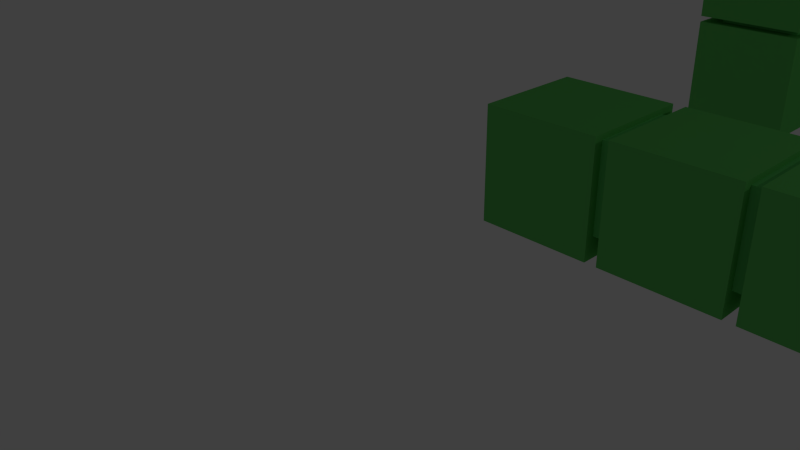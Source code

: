 # Source: 9.blend  (saved by Blender 2.74.0; exported with 4.5.12 LTS)
import bpy
from mathutils import Matrix  # noqa: F401  (used for matrix-valued properties, if any)

bpy.ops.wm.read_factory_settings(use_empty=True)
scene = bpy.context.scene
scene.name = 'Scene'

# ---- collections
col_collection_1 = bpy.data.collections.new('Collection 1'); scene.collection.children.link(col_collection_1)

# ---- materials (node trees are filled in below, after node groups)
mat_17_001 = bpy.data.materials.new('17.001')
mat_17_001.alpha_threshold = 0.0
mat_17_001.use_transparent_shadow = False
mat_17_001.diffuse_color = (0.1293, 0.5705, 0.126, 1.0)
mat_17_001.roughness = 0.5
mat_17_001.line_color = (0.0, 0.0, 0.0, 1.0)
mat_17_004 = bpy.data.materials.new('17.004')
mat_17_004.alpha_threshold = 0.0
mat_17_004.use_transparent_shadow = False
mat_17_004.diffuse_color = (0.1498, 0.686, 0.1747, 1.0)
mat_17_004.roughness = 0.5
mat_17_004.line_color = (0.0, 0.0, 0.0, 1.0)
mat_17_002 = bpy.data.materials.new('17.002')
mat_17_002.alpha_threshold = 0.0
mat_17_002.use_transparent_shadow = False
mat_17_002.diffuse_color = (0.1448, 0.6619, 0.1688, 1.0)
mat_17_002.roughness = 0.5
mat_17_002.line_color = (0.0, 0.0, 0.0, 1.0)
mat_17_003 = bpy.data.materials.new('17.003')
mat_17_003.alpha_threshold = 0.0
mat_17_003.use_transparent_shadow = False
mat_17_003.diffuse_color = (0.1376, 0.6267, 0.1603, 1.0)
mat_17_003.roughness = 0.5
mat_17_003.line_color = (0.0, 0.0, 0.0, 1.0)
mat_17 = bpy.data.materials.new('17')
mat_17.alpha_threshold = 0.0
mat_17.use_transparent_shadow = False
mat_17.diffuse_color = (0.1424, 0.65, 0.166, 1.0)
mat_17.roughness = 0.5
mat_17.line_color = (0.0, 0.0, 0.0, 1.0)

# ---- material node trees

# ---- world
world_world = bpy.data.worlds.new('World'); scene.world = world_world
world_world.color = (0.05088, 0.05088, 0.05088)
world_world.use_sun_shadow = False
world_world.sun_shadow_jitter_overblur = 0.0
world_world.cycles.sampling_method = 'MANUAL'
world_world.cycles.sample_map_resolution = 256

# ---- cameras
cam_camera = bpy.data.cameras.new('Camera')
cam_camera.clip_end = 100.0
cam_camera.lens = 35.0
cam_camera.sensor_width = 32.0
cam_camera.sensor_height = 18.0
cam_camera.ortho_scale = 7.314
cam_camera.dof.focus_distance = 0.0
cam_camera.dof.aperture_fstop = 128.0

# ---- lights
light_lamp = bpy.data.lights.new('Lamp', 'POINT')
light_lamp.transmission_factor = 0.0
light_lamp.cutoff_distance = 30.0
light_lamp.energy = 100.0
light_lamp.shadow_buffer_clip_start = 1.001
light_lamp.shadow_soft_size = 0.1
light_lamp.shadow_maximum_resolution = 0.006
light_lamp.use_absolute_resolution = True
light_lamp.cycles.use_multiple_importance_sampling = False

# ---- meshes
me_cube_051 = bpy.data.meshes.new('Cube.051')
me_cube_051.from_pydata([(-2.587, 4.402, -4.249), (-2.587, 2.402, -4.249), (-4.587, 2.402, -4.249), (-4.587, 4.402, -4.249), (-2.587, 4.402, -2.249), (-2.587, 2.402, -2.249), (-4.587, 2.402, -2.249), (-4.587, 4.402, -2.249), (-2.721, 4.211, -3.064), (-2.721, 2.685, -3.064), (-4.246, 2.685, -3.064), (-4.246, 4.211, -3.064), (-2.721, 4.211, -1.539), (-2.721, 2.685, -1.539), (-4.246, 2.685, -1.539), (-4.246, 4.211, -1.539), (-2.587, 4.402, -2.133), (-2.587, 2.402, -2.133), (-4.587, 2.402, -2.133), (-4.587, 4.402, -2.133), (-2.587, 4.402, -0.1326), (-2.587, 2.402, -0.1326), (-4.587, 2.402, -0.1326), (-4.587, 4.402, -0.1326), (-2.713, 4.028, -0.7656), (-2.713, 2.503, -0.7656), (-4.239, 2.503, -0.7656), (-4.239, 4.028, -0.7656), (-2.713, 4.028, 0.7599), (-2.713, 2.503, 0.7599), (-4.239, 2.503, 0.7599), (-4.239, 4.028, 0.7599), (-2.587, 4.402, -0.0105), (-2.587, 2.402, -0.0105), (-4.587, 2.402, -0.0105), (-4.587, 4.402, -0.0105), (-2.587, 4.402, 1.989), (-2.587, 2.402, 1.989), (-4.587, 2.402, 1.989), (-4.587, 4.402, 1.989), (-2.784, 3.983, 1.159), (-2.784, 2.457, 1.159), (-4.309, 2.457, 1.159), (-4.309, 3.983, 1.159), (-2.784, 3.983, 2.684), (-2.784, 2.457, 2.684), (-4.309, 2.457, 2.684), (-4.309, 3.983, 2.684), (-2.587, 4.402, 2.111), (-2.587, 2.402, 2.111), (-4.587, 2.402, 2.111), (-4.587, 4.402, 2.111), (-2.587, 4.402, 4.111), (-2.587, 2.402, 4.111), (-4.587, 2.402, 4.111), (-4.587, 4.402, 4.111), (-1.672, 4.111, 2.391), (-1.672, 2.586, 2.391), (-3.197, 2.586, 2.391), (-3.197, 4.111, 2.391), (-1.672, 4.111, 3.916), (-1.672, 2.586, 3.916), (-3.197, 2.586, 3.916), (-3.197, 4.111, 3.916), (-0.1738, 4.402, 2.111), (-0.1738, 2.402, 2.111), (-2.174, 2.402, 2.111), (-2.174, 4.402, 2.111), (-0.1738, 4.402, 4.111), (-0.1738, 2.402, 4.111), (-2.174, 2.402, 4.111), (-2.174, 4.402, 4.111), (2.063, 4.402, 2.111), (2.063, 2.402, 2.111), (0.0631, 2.402, 2.111), (0.0631, 4.402, 2.111), (2.063, 4.402, 4.111), (2.063, 2.402, 4.111), (0.0631, 2.402, 4.111), (0.0631, 4.402, 4.111), (4.309, 4.35, -4.321), (4.309, 2.35, -4.321), (2.309, 2.35, -4.321), (2.309, 4.35, -4.321), (4.309, 4.35, -2.321), (4.309, 2.35, -2.321), (2.309, 2.35, -2.321), (2.309, 4.35, -2.321), (4.309, 2.146, -4.321), (4.309, 0.1458, -4.321), (2.309, 0.1458, -4.321), (2.309, 2.146, -4.321), (4.309, 2.146, -2.321), (4.309, 0.1458, -2.321), (2.309, 0.1458, -2.321), (2.309, 2.146, -2.321), (4.137, 2.708, -4.023), (4.137, 1.182, -4.023), (2.612, 1.182, -4.023), (2.612, 2.708, -4.023), (4.137, 2.708, -2.498), (4.137, 1.182, -2.498), (2.612, 1.182, -2.498), (2.612, 2.708, -2.498), (4.137, 0.478, -4.023), (4.137, -1.047, -4.023), (2.612, -1.047, -4.023), (2.612, 0.478, -4.023), (4.137, 0.478, -2.498), (4.137, -1.047, -2.498), (2.612, -1.047, -2.498), (2.612, 0.478, -2.498), (4.309, -0.06198, -4.321), (4.309, -2.062, -4.321), (2.309, -2.062, -4.321), (2.309, -0.06198, -4.321), (4.309, -0.06198, -2.321), (4.309, -2.062, -2.321), (2.309, -2.062, -2.321), (2.309, -0.06198, -2.321), (4.28, 4.402, 2.111), (4.28, 2.402, 2.111), (2.28, 2.402, 2.111), (2.28, 4.402, 2.111), (4.28, 4.402, 4.111), (4.28, 2.402, 4.111), (2.28, 2.402, 4.111), (2.28, 4.402, 4.111), (4.137, -1.7, -4.023), (4.137, -3.225, -4.023), (2.612, -3.225, -4.023), (2.612, -1.7, -4.023), (4.137, -1.7, -2.498), (4.137, -3.225, -2.498), (2.612, -3.225, -2.498), (2.612, -1.7, -2.498), (4.28, 4.402, -0.05013), (4.28, 2.402, -0.05013), (2.28, 2.402, -0.05013), (2.28, 4.402, -0.05013), (4.28, 4.402, 1.95), (4.28, 2.402, 1.95), (2.28, 2.402, 1.95), (2.28, 4.402, 1.95), (4.149, 4.222, 1.425), (4.149, 2.696, 1.425), (2.624, 2.696, 1.425), (2.624, 4.222, 1.425), (4.149, 4.222, 2.95), (4.149, 2.696, 2.95), (2.624, 2.696, 2.95), (2.624, 4.222, 2.95), (4.149, 4.222, -1.082), (4.149, 2.696, -1.082), (2.624, 2.696, -1.082), (2.624, 4.222, -1.082), (4.149, 4.222, 0.4435), (4.149, 2.696, 0.4435), (2.624, 2.696, 0.4435), (2.624, 4.222, 0.4435), (4.28, 4.402, -2.194), (4.28, 2.402, -2.194), (2.28, 2.402, -2.194), (2.28, 4.402, -2.194), (4.28, 4.402, -0.1936), (4.28, 2.402, -0.1936), (2.28, 2.402, -0.1936), (2.28, 4.402, -0.1936), (4.309, -2.343, -4.321), (4.309, -4.343, -4.321), (2.309, -4.343, -4.321), (2.309, -2.343, -4.321), (4.309, -2.343, -2.321), (4.309, -4.343, -2.321), (2.309, -4.343, -2.321), (2.309, -2.343, -2.321), (2.08, -2.343, -4.321), (2.08, -4.343, -4.321), (0.07973, -4.343, -4.321), (0.07973, -2.343, -4.321), (2.08, -2.343, -2.321), (2.08, -4.343, -2.321), (0.07973, -4.343, -2.321), (0.07973, -2.343, -2.321), (-0.1228, -2.343, -4.321), (-0.1228, -4.343, -4.321), (-2.123, -4.343, -4.321), (-2.123, -2.343, -4.321), (-0.1228, -2.343, -2.321), (-0.1228, -4.343, -2.321), (-2.123, -4.343, -2.321), (-2.123, -2.343, -2.321), (-1.402, -2.651, -3.939), (-1.402, -4.177, -3.939), (-2.927, -4.177, -3.939), (-2.927, -2.651, -3.939), (-1.402, -2.651, -2.413), (-1.402, -4.177, -2.413), (-2.927, -4.177, -2.413), (-2.927, -2.651, -2.413), (-2.332, -2.343, -4.321), (-2.332, -4.343, -4.321), (-4.332, -4.343, -4.321), (-4.332, -2.343, -4.321), (-2.332, -2.343, -2.321), (-2.332, -4.343, -2.321), (-4.332, -4.343, -2.321), (-4.332, -2.343, -2.321), (0.3097, 4.033, 2.386), (0.3097, 2.507, 2.386), (-1.216, 2.507, 2.386), (-1.216, 4.033, 2.386), (0.3097, 4.033, 3.912), (0.3097, 2.507, 3.912), (-1.216, 2.507, 3.912), (-1.216, 4.033, 3.912), (2.742, 4.066, 2.374), (2.742, 2.541, 2.374), (1.216, 2.541, 2.374), (1.216, 4.066, 2.374), (2.742, 4.066, 3.899), (2.742, 2.541, 3.899), (1.216, 2.541, 3.899), (1.216, 4.066, 3.899), (4.149, 4.222, -3.41), (4.149, 2.696, -3.41), (2.624, 2.696, -3.41), (2.624, 4.222, -3.41), (4.149, 4.222, -1.884), (4.149, 2.696, -1.884), (2.624, 2.696, -1.884), (2.624, 4.222, -1.884), (1.091, -2.651, -3.939), (1.091, -4.177, -3.939), (-0.4342, -4.177, -3.939), (-0.4342, -2.651, -3.939), (1.091, -2.651, -2.413), (1.091, -4.177, -2.413), (-0.4342, -4.177, -2.413), (-0.4342, -2.651, -2.413), (3.106, -2.668, -3.975), (3.106, -4.193, -3.975), (1.581, -4.193, -3.975), (1.581, -2.668, -3.975), (3.106, -2.668, -2.45), (3.106, -4.193, -2.45), (1.581, -4.193, -2.45), (1.581, -2.668, -2.45)], [], [(0, 1, 2, 3), (4, 7, 6, 5), (0, 4, 5, 1), (1, 5, 6, 2), (2, 6, 7, 3), (4, 0, 3, 7), (8, 9, 10, 11), (12, 15, 14, 13), (8, 12, 13, 9), (9, 13, 14, 10), (10, 14, 15, 11), (12, 8, 11, 15), (16, 17, 18, 19), (20, 23, 22, 21), (16, 20, 21, 17), (17, 21, 22, 18), (18, 22, 23, 19), (20, 16, 19, 23), (24, 25, 26, 27), (28, 31, 30, 29), (24, 28, 29, 25), (25, 29, 30, 26), (26, 30, 31, 27), (28, 24, 27, 31), (32, 33, 34, 35), (36, 39, 38, 37), (32, 36, 37, 33), (33, 37, 38, 34), (34, 38, 39, 35), (36, 32, 35, 39), (40, 41, 42, 43), (44, 47, 46, 45), (40, 44, 45, 41), (41, 45, 46, 42), (42, 46, 47, 43), (44, 40, 43, 47), (48, 49, 50, 51), (52, 55, 54, 53), (48, 52, 53, 49), (49, 53, 54, 50), (50, 54, 55, 51), (52, 48, 51, 55), (56, 57, 58, 59), (60, 63, 62, 61), (56, 60, 61, 57), (57, 61, 62, 58), (58, 62, 63, 59), (60, 56, 59, 63), (64, 65, 66, 67), (68, 71, 70, 69), (64, 68, 69, 65), (65, 69, 70, 66), (66, 70, 71, 67), (68, 64, 67, 71), (72, 73, 74, 75), (76, 79, 78, 77), (72, 76, 77, 73), (73, 77, 78, 74), (74, 78, 79, 75), (76, 72, 75, 79), (80, 81, 82, 83), (84, 87, 86, 85), (80, 84, 85, 81), (81, 85, 86, 82), (82, 86, 87, 83), (84, 80, 83, 87), (88, 89, 90, 91), (92, 95, 94, 93), (88, 92, 93, 89), (89, 93, 94, 90), (90, 94, 95, 91), (92, 88, 91, 95), (96, 97, 98, 99), (100, 103, 102, 101), (96, 100, 101, 97), (97, 101, 102, 98), (98, 102, 103, 99), (100, 96, 99, 103), (104, 105, 106, 107), (108, 111, 110, 109), (104, 108, 109, 105), (105, 109, 110, 106), (106, 110, 111, 107), (108, 104, 107, 111), (112, 113, 114, 115), (116, 119, 118, 117), (112, 116, 117, 113), (113, 117, 118, 114), (114, 118, 119, 115), (116, 112, 115, 119), (120, 121, 122, 123), (124, 127, 126, 125), (120, 124, 125, 121), (121, 125, 126, 122), (122, 126, 127, 123), (124, 120, 123, 127), (128, 129, 130, 131), (132, 135, 134, 133), (128, 132, 133, 129), (129, 133, 134, 130), (130, 134, 135, 131), (132, 128, 131, 135), (136, 137, 138, 139), (140, 143, 142, 141), (136, 140, 141, 137), (137, 141, 142, 138), (138, 142, 143, 139), (140, 136, 139, 143), (144, 145, 146, 147), (148, 151, 150, 149), (144, 148, 149, 145), (145, 149, 150, 146), (146, 150, 151, 147), (148, 144, 147, 151), (152, 153, 154, 155), (156, 159, 158, 157), (152, 156, 157, 153), (153, 157, 158, 154), (154, 158, 159, 155), (156, 152, 155, 159), (160, 161, 162, 163), (164, 167, 166, 165), (160, 164, 165, 161), (161, 165, 166, 162), (162, 166, 167, 163), (164, 160, 163, 167), (168, 169, 170, 171), (172, 175, 174, 173), (168, 172, 173, 169), (169, 173, 174, 170), (170, 174, 175, 171), (172, 168, 171, 175), (176, 177, 178, 179), (180, 183, 182, 181), (176, 180, 181, 177), (177, 181, 182, 178), (178, 182, 183, 179), (180, 176, 179, 183), (184, 185, 186, 187), (188, 191, 190, 189), (184, 188, 189, 185), (185, 189, 190, 186), (186, 190, 191, 187), (188, 184, 187, 191), (192, 193, 194, 195), (196, 199, 198, 197), (192, 196, 197, 193), (193, 197, 198, 194), (194, 198, 199, 195), (196, 192, 195, 199), (200, 201, 202, 203), (204, 207, 206, 205), (200, 204, 205, 201), (201, 205, 206, 202), (202, 206, 207, 203), (204, 200, 203, 207), (208, 209, 210, 211), (212, 215, 214, 213), (208, 212, 213, 209), (209, 213, 214, 210), (210, 214, 215, 211), (212, 208, 211, 215), (216, 217, 218, 219), (220, 223, 222, 221), (216, 220, 221, 217), (217, 221, 222, 218), (218, 222, 223, 219), (220, 216, 219, 223), (224, 225, 226, 227), (228, 231, 230, 229), (224, 228, 229, 225), (225, 229, 230, 226), (226, 230, 231, 227), (228, 224, 227, 231), (232, 233, 234, 235), (236, 239, 238, 237), (232, 236, 237, 233), (233, 237, 238, 234), (234, 238, 239, 235), (236, 232, 235, 239), (240, 241, 242, 243), (244, 247, 246, 245), (240, 244, 245, 241), (241, 245, 246, 242), (242, 246, 247, 243), (244, 240, 243, 247)])
me_cube_051.polygons.foreach_set('material_index', [0, 0, 0, 0, 0, 0, 1, 1, 1, 1, 1, 1, 0, 0, 0, 0, 0, 0, 1, 1, 1, 1, 1, 1, 0, 0, 0, 0, 0, 0, 1, 1, 1, 1, 1, 1, 0, 0, 0, 0, 0, 0, 1, 1, 1, 1, 1, 1, 0, 0, 0, 0, 0, 0, 0, 0, 0, 0, 0, 0, 0, 0, 0, 0, 0, 0, 0, 0, 0, 0, 0, 0, 2, 2, 2, 2, 2, 2, 2, 2, 2, 2, 2, 2, 0, 0, 0, 0, 0, 0, 0, 0, 0, 0, 0, 0, 2, 2, 2, 2, 2, 2, 0, 0, 0, 0, 0, 0, 2, 2, 2, 2, 2, 2, 2, 2, 2, 2, 2, 2, 0, 0, 0, 0, 0, 0, 0, 0, 0, 0, 0, 0, 0, 0, 0, 0, 0, 0, 0, 0, 0, 0, 0, 0, 1, 1, 1, 1, 1, 1, 0, 0, 0, 0, 0, 0, 2, 2, 2, 2, 2, 2, 0, 0, 0, 0, 0, 0, 2, 2, 2, 2, 2, 2, 3, 3, 3, 3, 3, 3, 4, 4, 4, 4, 4, 4])
_uv = me_cube_051.uv_layers.new(name='UVMap')
_uv.uv.foreach_set('vector', [0.0, 0.0, 1.0, 0.0, 1.0, 1.0, 0.0, 1.0, 0.0, 0.0, 1.0, 0.0, 1.0, 1.0, 0.0, 1.0, 0.0, 0.0, 1.0, 0.0, 1.0, 1.0, 0.0, 1.0, 0.0, 0.0, 1.0, 0.0, 1.0, 1.0, 0.0, 1.0, 0.0, 0.0, 1.0, 0.0, 1.0, 1.0, 0.0, 1.0, 0.0, 0.0, 1.0, 0.0, 1.0, 1.0, 0.0, 1.0, 0.0, 0.0, 1.0, 0.0, 1.0, 1.0, 0.0, 1.0, 0.0, 0.0, 1.0, 0.0, 1.0, 1.0, 0.0, 1.0, 0.0, 0.0, 1.0, 0.0, 1.0, 1.0, 0.0, 1.0, 0.0, 0.0, 1.0, 0.0, 1.0, 1.0, 0.0, 1.0, 0.0, 0.0, 1.0, 0.0, 1.0, 1.0, 0.0, 1.0, 0.0, 0.0, 1.0, 0.0, 1.0, 1.0, 0.0, 1.0, 0.0, 0.0, 1.0, 0.0, 1.0, 1.0, 0.0, 1.0, 0.0, 0.0, 1.0, 0.0, 1.0, 1.0, 0.0, 1.0, 0.0, 0.0, 1.0, 0.0, 1.0, 1.0, 0.0, 1.0, 0.0, 0.0, 1.0, 0.0, 1.0, 1.0, 0.0, 1.0, 0.0, 0.0, 1.0, 0.0, 1.0, 1.0, 0.0, 1.0, 0.0, 0.0, 1.0, 0.0, 1.0, 1.0, 0.0, 1.0, 0.0, 0.0, 1.0, 0.0, 1.0, 1.0, 0.0, 1.0, 0.0, 0.0, 1.0, 0.0, 1.0, 1.0, 0.0, 1.0, 0.0, 0.0, 1.0, 0.0, 1.0, 1.0, 0.0, 1.0, 0.0, 0.0, 1.0, 0.0, 1.0, 1.0, 0.0, 1.0, 0.0, 0.0, 1.0, 0.0, 1.0, 1.0, 0.0, 1.0, 0.0, 0.0, 1.0, 0.0, 1.0, 1.0, 0.0, 1.0, 0.0, 0.0, 1.0, 0.0, 1.0, 1.0, 0.0, 1.0, 0.0, 0.0, 1.0, 0.0, 1.0, 1.0, 0.0, 1.0, 0.0, 0.0, 1.0, 0.0, 1.0, 1.0, 0.0, 1.0, 0.0, 0.0, 1.0, 0.0, 1.0, 1.0, 0.0, 1.0, 0.0, 0.0, 1.0, 0.0, 1.0, 1.0, 0.0, 1.0, 0.0, 0.0, 1.0, 0.0, 1.0, 1.0, 0.0, 1.0, 0.0, 0.0, 1.0, 0.0, 1.0, 1.0, 0.0, 1.0, 0.0, 0.0, 1.0, 0.0, 1.0, 1.0, 0.0, 1.0, 0.0, 0.0, 1.0, 0.0, 1.0, 1.0, 0.0, 1.0, 0.0, 0.0, 1.0, 0.0, 1.0, 1.0, 0.0, 1.0, 0.0, 0.0, 1.0, 0.0, 1.0, 1.0, 0.0, 1.0, 0.0, 0.0, 1.0, 0.0, 1.0, 1.0, 0.0, 1.0, 0.0, 0.0, 1.0, 0.0, 1.0, 1.0, 0.0, 1.0, 0.0, 0.0, 1.0, 0.0, 1.0, 1.0, 0.0, 1.0, 0.0, 0.0, 1.0, 0.0, 1.0, 1.0, 0.0, 1.0, 0.0, 0.0, 1.0, 0.0, 1.0, 1.0, 0.0, 1.0, 0.0, 0.0, 1.0, 0.0, 1.0, 1.0, 0.0, 1.0, 0.0, 0.0, 1.0, 0.0, 1.0, 1.0, 0.0, 1.0, 0.0, 0.0, 1.0, 0.0, 1.0, 1.0, 0.0, 1.0, 0.0, 0.0, 1.0, 0.0, 1.0, 1.0, 0.0, 1.0, 0.0, 0.0, 1.0, 0.0, 1.0, 1.0, 0.0, 1.0, 0.0, 0.0, 1.0, 0.0, 1.0, 1.0, 0.0, 1.0, 0.0, 0.0, 1.0, 0.0, 1.0, 1.0, 0.0, 1.0, 0.0, 0.0, 1.0, 0.0, 1.0, 1.0, 0.0, 1.0, 0.0, 0.0, 1.0, 0.0, 1.0, 1.0, 0.0, 1.0, 0.0, 0.0, 1.0, 0.0, 1.0, 1.0, 0.0, 1.0, 0.0, 0.0, 1.0, 0.0, 1.0, 1.0, 0.0, 1.0, 0.0, 0.0, 1.0, 0.0, 1.0, 1.0, 0.0, 1.0, 0.0, 0.0, 1.0, 0.0, 1.0, 1.0, 0.0, 1.0, 0.0, 0.0, 1.0, 0.0, 1.0, 1.0, 0.0, 1.0, 0.0, 0.0, 1.0, 0.0, 1.0, 1.0, 0.0, 1.0, 0.0, 0.0, 1.0, 0.0, 1.0, 1.0, 0.0, 1.0, 0.0, 0.0, 1.0, 0.0, 1.0, 1.0, 0.0, 1.0, 0.0, 0.0, 1.0, 0.0, 1.0, 1.0, 0.0, 1.0, 0.0, 0.0, 1.0, 0.0, 1.0, 1.0, 0.0, 1.0, 0.0, 0.0, 1.0, 0.0, 1.0, 1.0, 0.0, 1.0, 0.0, 0.0, 1.0, 0.0, 1.0, 1.0, 0.0, 1.0, 0.0, 0.0, 1.0, 0.0, 1.0, 1.0, 0.0, 1.0, 0.0, 0.0, 1.0, 0.0, 1.0, 1.0, 0.0, 1.0, 0.0, 0.0, 1.0, 0.0, 1.0, 1.0, 0.0, 1.0, 0.0, 0.0, 1.0, 0.0, 1.0, 1.0, 0.0, 1.0, 0.0, 0.0, 1.0, 0.0, 1.0, 1.0, 0.0, 1.0, 0.0, 0.0, 1.0, 0.0, 1.0, 1.0, 0.0, 1.0, 0.0, 0.0, 1.0, 0.0, 1.0, 1.0, 0.0, 1.0, 0.0, 0.0, 1.0, 0.0, 1.0, 1.0, 0.0, 1.0, 0.0, 0.0, 1.0, 0.0, 1.0, 1.0, 0.0, 1.0, 0.0, 0.0, 1.0, 0.0, 1.0, 1.0, 0.0, 1.0, 0.0, 0.0, 1.0, 0.0, 1.0, 1.0, 0.0, 1.0, 0.0, 0.0, 1.0, 0.0, 1.0, 1.0, 0.0, 1.0, 0.0, 0.0, 1.0, 0.0, 1.0, 1.0, 0.0, 1.0, 0.0, 0.0, 1.0, 0.0, 1.0, 1.0, 0.0, 1.0, 0.0, 0.0, 1.0, 0.0, 1.0, 1.0, 0.0, 1.0, 0.0, 0.0, 1.0, 0.0, 1.0, 1.0, 0.0, 1.0, 0.0, 0.0, 1.0, 0.0, 1.0, 1.0, 0.0, 1.0, 0.0, 0.0, 1.0, 0.0, 1.0, 1.0, 0.0, 1.0, 0.0, 0.0, 1.0, 0.0, 1.0, 1.0, 0.0, 1.0, 0.0, 0.0, 1.0, 0.0, 1.0, 1.0, 0.0, 1.0, 0.0, 0.0, 1.0, 0.0, 1.0, 1.0, 0.0, 1.0, 0.0, 0.0, 1.0, 0.0, 1.0, 1.0, 0.0, 1.0, 0.0, 0.0, 1.0, 0.0, 1.0, 1.0, 0.0, 1.0, 0.0, 0.0, 1.0, 0.0, 1.0, 1.0, 0.0, 1.0, 0.0, 0.0, 1.0, 0.0, 1.0, 1.0, 0.0, 1.0, 0.0, 0.0, 1.0, 0.0, 1.0, 1.0, 0.0, 1.0, 0.0, 0.0, 1.0, 0.0, 1.0, 1.0, 0.0, 1.0, 0.0, 0.0, 1.0, 0.0, 1.0, 1.0, 0.0, 1.0, 0.0, 0.0, 1.0, 0.0, 1.0, 1.0, 0.0, 1.0, 0.0, 0.0, 1.0, 0.0, 1.0, 1.0, 0.0, 1.0, 0.0, 0.0, 1.0, 0.0, 1.0, 1.0, 0.0, 1.0, 0.0, 0.0, 1.0, 0.0, 1.0, 1.0, 0.0, 1.0, 0.0, 0.0, 1.0, 0.0, 1.0, 1.0, 0.0, 1.0, 0.0, 0.0, 1.0, 0.0, 1.0, 1.0, 0.0, 1.0, 0.0, 0.0, 1.0, 0.0, 1.0, 1.0, 0.0, 1.0, 0.0, 0.0, 1.0, 0.0, 1.0, 1.0, 0.0, 1.0, 0.0, 0.0, 1.0, 0.0, 1.0, 1.0, 0.0, 1.0, 0.0, 0.0, 1.0, 0.0, 1.0, 1.0, 0.0, 1.0, 0.0, 0.0, 1.0, 0.0, 1.0, 1.0, 0.0, 1.0, 0.0, 0.0, 1.0, 0.0, 1.0, 1.0, 0.0, 1.0, 0.0, 0.0, 1.0, 0.0, 1.0, 1.0, 0.0, 1.0, 0.0, 0.0, 1.0, 0.0, 1.0, 1.0, 0.0, 1.0, 0.0, 0.0, 1.0, 0.0, 1.0, 1.0, 0.0, 1.0, 0.0, 0.0, 1.0, 0.0, 1.0, 1.0, 0.0, 1.0, 0.0, 0.0, 1.0, 0.0, 1.0, 1.0, 0.0, 1.0, 0.0, 0.0, 1.0, 0.0, 1.0, 1.0, 0.0, 1.0, 0.0, 0.0, 1.0, 0.0, 1.0, 1.0, 0.0, 1.0, 0.0, 0.0, 1.0, 0.0, 1.0, 1.0, 0.0, 1.0, 0.0, 0.0, 1.0, 0.0, 1.0, 1.0, 0.0, 1.0, 0.0, 0.0, 1.0, 0.0, 1.0, 1.0, 0.0, 1.0, 0.0, 0.0, 1.0, 0.0, 1.0, 1.0, 0.0, 1.0, 0.0, 0.0, 1.0, 0.0, 1.0, 1.0, 0.0, 1.0, 0.0, 0.0, 1.0, 0.0, 1.0, 1.0, 0.0, 1.0, 0.0, 0.0, 1.0, 0.0, 1.0, 1.0, 0.0, 1.0, 0.0, 0.0, 1.0, 0.0, 1.0, 1.0, 0.0, 1.0, 0.0, 0.0, 1.0, 0.0, 1.0, 1.0, 0.0, 1.0, 0.0, 0.0, 1.0, 0.0, 1.0, 1.0, 0.0, 1.0, 0.0, 0.0, 1.0, 0.0, 1.0, 1.0, 0.0, 1.0, 0.0, 0.0, 1.0, 0.0, 1.0, 1.0, 0.0, 1.0, 0.0, 0.0, 1.0, 0.0, 1.0, 1.0, 0.0, 1.0, 0.0, 0.0, 1.0, 0.0, 1.0, 1.0, 0.0, 1.0, 0.0, 0.0, 1.0, 0.0, 1.0, 1.0, 0.0, 1.0, 0.0, 0.0, 1.0, 0.0, 1.0, 1.0, 0.0, 1.0, 0.0, 0.0, 1.0, 0.0, 1.0, 1.0, 0.0, 1.0, 0.0, 0.0, 1.0, 0.0, 1.0, 1.0, 0.0, 1.0, 0.0, 0.0, 1.0, 0.0, 1.0, 1.0, 0.0, 1.0, 0.0, 0.0, 1.0, 0.0, 1.0, 1.0, 0.0, 1.0, 0.0, 0.0, 1.0, 0.0, 1.0, 1.0, 0.0, 1.0, 0.0, 0.0, 1.0, 0.0, 1.0, 1.0, 0.0, 1.0, 0.0, 0.0, 1.0, 0.0, 1.0, 1.0, 0.0, 1.0, 0.0, 0.0, 1.0, 0.0, 1.0, 1.0, 0.0, 1.0, 0.0, 0.0, 1.0, 0.0, 1.0, 1.0, 0.0, 1.0, 0.0, 0.0, 1.0, 0.0, 1.0, 1.0, 0.0, 1.0, 0.0, 0.0, 1.0, 0.0, 1.0, 1.0, 0.0, 1.0, 0.0, 0.0, 1.0, 0.0, 1.0, 1.0, 0.0, 1.0, 0.0, 0.0, 1.0, 0.0, 1.0, 1.0, 0.0, 1.0, 0.0, 0.0, 1.0, 0.0, 1.0, 1.0, 0.0, 1.0, 0.0, 0.0, 1.0, 0.0, 1.0, 1.0, 0.0, 1.0, 0.0, 0.0, 1.0, 0.0, 1.0, 1.0, 0.0, 1.0, 0.0, 0.0, 1.0, 0.0, 1.0, 1.0, 0.0, 1.0, 0.0, 0.0, 1.0, 0.0, 1.0, 1.0, 0.0, 1.0, 0.0, 0.0, 1.0, 0.0, 1.0, 1.0, 0.0, 1.0, 0.0, 0.0, 1.0, 0.0, 1.0, 1.0, 0.0, 1.0, 0.0, 0.0, 1.0, 0.0, 1.0, 1.0, 0.0, 1.0, 0.0, 0.0, 1.0, 0.0, 1.0, 1.0, 0.0, 1.0, 0.0, 0.0, 1.0, 0.0, 1.0, 1.0, 0.0, 1.0, 0.0, 0.0, 1.0, 0.0, 1.0, 1.0, 0.0, 1.0, 0.0, 0.0, 1.0, 0.0, 1.0, 1.0, 0.0, 1.0, 0.0, 0.0, 1.0, 0.0, 1.0, 1.0, 0.0, 1.0, 0.0, 0.0, 1.0, 0.0, 1.0, 1.0, 0.0, 1.0, 0.0, 0.0, 1.0, 0.0, 1.0, 1.0, 0.0, 1.0, 0.0, 0.0, 1.0, 0.0, 1.0, 1.0, 0.0, 1.0, 0.0, 0.0, 1.0, 0.0, 1.0, 1.0, 0.0, 1.0, 0.0, 0.0, 1.0, 0.0, 1.0, 1.0, 0.0, 1.0, 0.0, 0.0, 1.0, 0.0, 1.0, 1.0, 0.0, 1.0, 0.0, 0.0, 1.0, 0.0, 1.0, 1.0, 0.0, 1.0, 0.0, 0.0, 1.0, 0.0, 1.0, 1.0, 0.0, 1.0, 0.0, 0.0, 1.0, 0.0, 1.0, 1.0, 0.0, 1.0, 0.0, 0.0, 1.0, 0.0, 1.0, 1.0, 0.0, 1.0, 0.0, 0.0, 1.0, 0.0, 1.0, 1.0, 0.0, 1.0, 0.0, 0.0, 1.0, 0.0, 1.0, 1.0, 0.0, 1.0, 0.0, 0.0, 1.0, 0.0, 1.0, 1.0, 0.0, 1.0, 0.0, 0.0, 1.0, 0.0, 1.0, 1.0, 0.0, 1.0, 0.0, 0.0, 1.0, 0.0, 1.0, 1.0, 0.0, 1.0, 0.0, 0.0, 1.0, 0.0, 1.0, 1.0, 0.0, 1.0, 0.0, 0.0, 1.0, 0.0, 1.0, 1.0, 0.0, 1.0, 0.0, 0.0, 1.0, 0.0, 1.0, 1.0, 0.0, 1.0, 0.0, 0.0, 1.0, 0.0, 1.0, 1.0, 0.0, 1.0, 0.0, 0.0, 1.0, 0.0, 1.0, 1.0, 0.0, 1.0, 0.0, 0.0, 1.0, 0.0, 1.0, 1.0, 0.0, 1.0, 0.0, 0.0, 1.0, 0.0, 1.0, 1.0, 0.0, 1.0, 0.0, 0.0, 1.0, 0.0, 1.0, 1.0, 0.0, 1.0, 0.0, 0.0, 1.0, 0.0, 1.0, 1.0, 0.0, 1.0, 0.0, 0.0, 1.0, 0.0, 1.0, 1.0, 0.0, 1.0, 0.0, 0.0, 1.0, 0.0, 1.0, 1.0, 0.0, 1.0, 0.0, 0.0, 1.0, 0.0, 1.0, 1.0, 0.0, 1.0, 0.0, 0.0, 1.0, 0.0, 1.0, 1.0, 0.0, 1.0, 0.0, 0.0, 1.0, 0.0, 1.0, 1.0, 0.0, 1.0, 0.0, 0.0, 1.0, 0.0, 1.0, 1.0, 0.0, 1.0, 0.0, 0.0, 1.0, 0.0, 1.0, 1.0, 0.0, 1.0, 0.0, 0.0, 1.0, 0.0, 1.0, 1.0, 0.0, 1.0, 0.0, 0.0, 1.0, 0.0, 1.0, 1.0, 0.0, 1.0, 0.0, 0.0, 1.0, 0.0, 1.0, 1.0, 0.0, 1.0, 0.0, 0.0, 1.0, 0.0, 1.0, 1.0, 0.0, 1.0, 0.0, 0.0, 1.0, 0.0, 1.0, 1.0, 0.0, 1.0])
me_cube_051.materials.append(mat_17_001)
me_cube_051.materials.append(mat_17_004)
me_cube_051.materials.append(mat_17_002)
me_cube_051.materials.append(mat_17_003)
me_cube_051.materials.append(mat_17)
me_cube_051.use_remesh_preserve_volume = False
me_cube_051.use_remesh_preserve_attributes = False
me_cube_051.use_mirror_vertex_groups = False
me_cube_051.update()

# ---- objects
ob_cube_031 = bpy.data.objects.new('Cube.031', me_cube_051)
ob_lamp = bpy.data.objects.new('Lamp', light_lamp)
ob_camera = bpy.data.objects.new('Camera', cam_camera)

# ---- transforms, parenting, visibility, modifiers, constraints
ob_cube_031.location = (0.0, 0.0, 0.0)
ob_cube_031.lock_rotations_4d = False
ob_cube_031.empty_display_type = 'ARROWS'
ob_cube_031.lineart.crease_threshold = 0.0
ob_lamp.location = (7.385, 0.2092, 2.583)
ob_lamp.rotation_euler = (0.6503, 0.05522, 1.866)
ob_lamp.lock_rotations_4d = False
ob_lamp.empty_display_type = 'ARROWS'
ob_lamp.color = (0.0, 0.0, 0.0, 0.0)
ob_lamp.lineart.crease_threshold = 0.0
ob_camera.location = (4.149, -14.13, 2.023)
ob_camera.rotation_euler = (1.109, 0.01082, 0.8149)
ob_camera.lock_rotations_4d = False
ob_camera.empty_display_type = 'ARROWS'
ob_camera.color = (0.0, 0.0, 0.0, 0.0)
ob_camera.display_type = 'WIRE'
ob_camera.lineart.crease_threshold = 0.0

# ---- collection membership
col_collection_1.objects.link(ob_cube_031)
col_collection_1.objects.link(ob_lamp)
col_collection_1.objects.link(ob_camera)

# ---- scene / render settings (as saved in the file)
scene.camera = ob_camera
scene.frame_start = 1; scene.frame_end = 250; scene.frame_set(1)
scene.render.engine = 'BLENDER_EEVEE_NEXT'
scene.render.resolution_percentage = 50
scene.render.dither_intensity = 0.0
scene.cycles.use_denoising = False
scene.cycles.samples = 10
scene.cycles.sampling_pattern = 'TABULATED_SOBOL'
scene.cycles.light_sampling_threshold = 0.0
scene.cycles.use_adaptive_sampling = False
scene.cycles.use_light_tree = False
scene.cycles.blur_glossy = 0.0
scene.cycles.pixel_filter_type = 'GAUSSIAN'
scene.cycles.sample_clamp_indirect = 0.0
scene.view_settings.view_transform = 'Standard'
bpy.context.view_layer.update()
